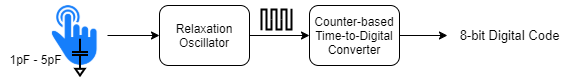

The diagram above was exported from draw.io. Its source (the exported page's mxGraphModel, read from the mxfile embedded in the PNG):
<mxGraphModel dx="697" dy="339" grid="1" gridSize="10" guides="1" tooltips="1" connect="1" arrows="1" fold="1" page="1" pageScale="1" pageWidth="850" pageHeight="1100" math="0" shadow="0">
  <root>
    <mxCell id="0" />
    <mxCell id="1" parent="0" />
    <mxCell id="ns8ky4A8_7Y6JiGTjOOi-3" style="edgeStyle=orthogonalEdgeStyle;rounded=0;orthogonalLoop=1;jettySize=auto;html=1;exitX=1;exitY=0.5;exitDx=0;exitDy=0;" edge="1" parent="1" source="ns8ky4A8_7Y6JiGTjOOi-1" target="ns8ky4A8_7Y6JiGTjOOi-2">
      <mxGeometry relative="1" as="geometry" />
    </mxCell>
    <mxCell id="ns8ky4A8_7Y6JiGTjOOi-1" value="Relaxation Oscillator" style="rounded=1;whiteSpace=wrap;html=1;" vertex="1" parent="1">
      <mxGeometry x="220" y="320" width="90" height="60" as="geometry" />
    </mxCell>
    <mxCell id="ns8ky4A8_7Y6JiGTjOOi-4" style="edgeStyle=orthogonalEdgeStyle;rounded=0;orthogonalLoop=1;jettySize=auto;html=1;exitX=1;exitY=0.5;exitDx=0;exitDy=0;strokeWidth=1;entryX=-0.017;entryY=0.5;entryDx=0;entryDy=0;entryPerimeter=0;" edge="1" parent="1" source="ns8ky4A8_7Y6JiGTjOOi-2" target="ns8ky4A8_7Y6JiGTjOOi-6">
      <mxGeometry relative="1" as="geometry">
        <mxPoint x="490" y="350" as="targetPoint" />
      </mxGeometry>
    </mxCell>
    <mxCell id="ns8ky4A8_7Y6JiGTjOOi-2" value="Counter-based Time-to-Digital Converter" style="rounded=1;whiteSpace=wrap;html=1;" vertex="1" parent="1">
      <mxGeometry x="370" y="320" width="90" height="60" as="geometry" />
    </mxCell>
    <mxCell id="ns8ky4A8_7Y6JiGTjOOi-6" value="&lt;font style=&quot;font-size: 13px&quot;&gt;8-bit Digital Code&lt;/font&gt;" style="text;html=1;align=center;verticalAlign=middle;resizable=0;points=[];autosize=1;strokeWidth=2;" vertex="1" parent="1">
      <mxGeometry x="510" y="340" width="120" height="20" as="geometry" />
    </mxCell>
    <mxCell id="ns8ky4A8_7Y6JiGTjOOi-10" style="edgeStyle=orthogonalEdgeStyle;rounded=0;orthogonalLoop=1;jettySize=auto;html=1;entryX=0;entryY=0.5;entryDx=0;entryDy=0;strokeWidth=1;" edge="1" parent="1" source="ns8ky4A8_7Y6JiGTjOOi-7" target="ns8ky4A8_7Y6JiGTjOOi-1">
      <mxGeometry relative="1" as="geometry" />
    </mxCell>
    <mxCell id="ns8ky4A8_7Y6JiGTjOOi-7" value="" style="shape=image;html=1;verticalAlign=top;verticalLabelPosition=bottom;labelBackgroundColor=#ffffff;imageAspect=0;aspect=fixed;image=https://cdn1.iconfinder.com/data/icons/hawcons/32/699454-icon-23-one-finger-double-tap-128.png;strokeWidth=2;" vertex="1" parent="1">
      <mxGeometry x="100" y="316" width="68" height="68" as="geometry" />
    </mxCell>
    <mxCell id="ns8ky4A8_7Y6JiGTjOOi-12" value="" style="pointerEvents=1;verticalLabelPosition=bottom;shadow=0;dashed=0;align=center;html=1;verticalAlign=top;shape=mxgraph.electrical.capacitors.capacitor_1;strokeWidth=2;rotation=90;" vertex="1" parent="1">
      <mxGeometry x="125.75" y="360" width="29.5" height="16" as="geometry" />
    </mxCell>
    <mxCell id="ns8ky4A8_7Y6JiGTjOOi-13" value="" style="pointerEvents=1;verticalLabelPosition=bottom;shadow=0;dashed=0;align=center;html=1;verticalAlign=top;shape=mxgraph.electrical.signal_sources.signal_ground;strokeWidth=2;" vertex="1" parent="1">
      <mxGeometry x="135.88" y="380" width="9.25" height="10" as="geometry" />
    </mxCell>
    <mxCell id="ns8ky4A8_7Y6JiGTjOOi-14" value="1pF - 5pF" style="text;html=1;align=center;verticalAlign=middle;resizable=0;points=[];autosize=1;" vertex="1" parent="1">
      <mxGeometry x="60.75" y="364" width="70" height="20" as="geometry" />
    </mxCell>
    <mxCell id="ns8ky4A8_7Y6JiGTjOOi-15" value="" style="pointerEvents=1;verticalLabelPosition=bottom;shadow=0;dashed=0;align=center;html=1;verticalAlign=top;shape=stencil(rZJNDoIwEIVP031DMYGlQb2AC9cDVGmAFlt+9PaWDiwAIdGQdNPvdd7rZIawyGRQceJRMBVPasJOxPNa0ALiwmLPKhnCgOJVQsmRXJ8N6L72Bu3w1tRa5bwTaT1UCZlxLWpUO2Shc2JnQo8W9odFiZLS5gsljWOXmR5Dkj+0amQ6EUa5gj5wIYxyqfoP0hfmD428h74YXueZU4dCyFUH+ruBf9jZIfjDIqR7W/ibFiyyfDEpR1fGy6K70nxj7rhvXzfGkkWxo7jxDnwA);strokeWidth=2;" vertex="1" parent="1">
      <mxGeometry x="322" y="324" width="10" height="20" as="geometry" />
    </mxCell>
    <mxCell id="ns8ky4A8_7Y6JiGTjOOi-16" value="" style="pointerEvents=1;verticalLabelPosition=bottom;shadow=0;dashed=0;align=center;html=1;verticalAlign=top;shape=mxgraph.electrical.waveforms.square_wave;strokeWidth=2;" vertex="1" parent="1">
      <mxGeometry x="332" y="324" width="10" height="20" as="geometry" />
    </mxCell>
    <mxCell id="ns8ky4A8_7Y6JiGTjOOi-17" value="" style="pointerEvents=1;verticalLabelPosition=bottom;shadow=0;dashed=0;align=center;html=1;verticalAlign=top;shape=stencil(rZJNDoIwEIVP06VJQzGBpUG9gAvXA1RpgBZbfvT2lg4sBGFBSLqZ73XeazNDWGQyqDjxKJiKJzVhZ+J5LWgBcWGxZ5UMYUCxlFByJLdXA7rvvUM73DW1VjnvRFoPXUJmXIsa1Q5Z6JzYhdCThf1hUaKktPlCSePYdaLHkORPrRqZ/gijXEEfOBNGuVT9A+kb84ePfLDyh3Ka+etQCLnosMHAP+7sEGywCOneFge2ZsEiy2eTcnRhvCx6KM1X5o779ndjLJk1O4ob78AX);strokeWidth=2;" vertex="1" parent="1">
      <mxGeometry x="342" y="324" width="10" height="20" as="geometry" />
    </mxCell>
  </root>
</mxGraphModel>